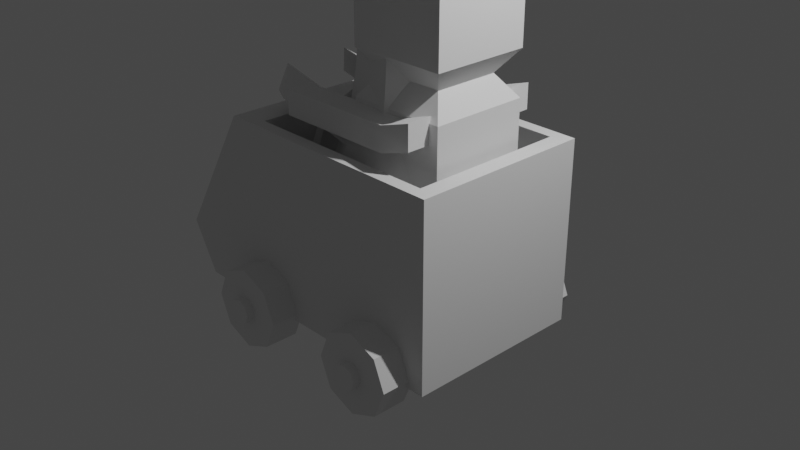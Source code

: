 # Source: Kart.blend  (saved by Blender 3.5.10; exported with 4.5.12 LTS)
import bpy
from mathutils import Matrix  # noqa: F401  (used for matrix-valued properties, if any)

bpy.ops.wm.read_factory_settings(use_empty=True)
scene = bpy.context.scene
scene.name = 'Scene'

# ---- collections
col_collection = bpy.data.collections.new('Collection'); scene.collection.children.link(col_collection)

# ---- node groups
ng_auto_smooth = bpy.data.node_groups.new('Auto Smooth', 'GeometryNodeTree')
_s = ng_auto_smooth.interface.new_socket(name='Geometry', in_out='OUTPUT', socket_type='NodeSocketGeometry')
_s = ng_auto_smooth.interface.new_socket(name='Geometry', in_out='INPUT', socket_type='NodeSocketGeometry')
_s = ng_auto_smooth.interface.new_socket(name='Angle', in_out='INPUT', socket_type='NodeSocketFloat')
_s.subtype = 'ANGLE'
_s.min_value = 0.0
_s.max_value = 3.142
ng_auto_smooth.is_modifier = True
_N = ng_auto_smooth.nodes; _L = ng_auto_smooth.links
n0 = _N.new('NodeGroupOutput'); n0.name = 'Group Output'; n0.location = (480, -100)
n1 = _N.new('NodeGroupInput'); n1.name = 'Group Input'; n1.location = (-420, -300)
n2 = _N.new('NodeGroupInput'); n2.name = 'Group Input.001'; n2.location = (-60, -100)
n3 = _N.new('GeometryNodeSetShadeSmooth'); n3.name = 'Set Shade Smooth'; n3.location = (120, -100)
n3.domain = 'EDGE'
n4 = _N.new('GeometryNodeSetShadeSmooth'); n4.name = 'Set Shade Smooth.001'; n4.location = (300, -100)
n5 = _N.new('GeometryNodeInputMeshEdgeAngle'); n5.name = 'Edge Angle'; n5.location = (-420, -220)
n6 = _N.new('GeometryNodeInputEdgeSmooth'); n6.name = 'Is Edge Smooth'; n6.location = (-60, -160)
n7 = _N.new('GeometryNodeInputShadeSmooth'); n7.name = 'Is Face Smooth'; n7.location = (-240, -340)
n8 = _N.new('FunctionNodeBooleanMath'); n8.name = 'Boolean Math'; n8.location = (-60, -220)
n9 = _N.new('FunctionNodeCompare'); n9.name = 'Compare'; n9.location = (-240, -180)
n9.operation = 'LESS_EQUAL'
_L.new(n5.outputs[0], n9.inputs[0])
_L.new(n4.outputs[0], n0.inputs[0])
_L.new(n1.outputs[1], n9.inputs[1])
_L.new(n9.outputs[0], n8.inputs[0])
_L.new(n7.outputs[0], n8.inputs[1])
_L.new(n2.outputs[0], n3.inputs[0])
_L.new(n6.outputs[0], n3.inputs[1])
_L.new(n3.outputs[0], n4.inputs[0])
_L.new(n8.outputs[0], n3.inputs[2])
n0.is_active_output = True

# ---- world
world_world = bpy.data.worlds.new('World'); scene.world = world_world
world_world.use_nodes = True; world_world.node_tree.nodes.clear()
_N = world_world.node_tree.nodes; _L = world_world.node_tree.links
n0 = _N.new('ShaderNodeOutputWorld'); n0.name = 'World Output'; n0.location = (300, 300)
n1 = _N.new('ShaderNodeBackground'); n1.name = 'Background'; n1.location = (10, 300)
n1.inputs[0].default_value = (0.05088, 0.05088, 0.05088, 1.0)
_L.new(n1.outputs[0], n0.inputs[0])
n0.is_active_output = True
world_world.color = (0.05088, 0.05088, 0.05088)
world_world.use_sun_shadow = False
world_world.sun_shadow_jitter_overblur = 0.0

# ---- cameras
cam_camera = bpy.data.cameras.new('Camera')
cam_camera.clip_end = 100.0
cam_camera.ortho_scale = 7.314

# ---- lights
light_light = bpy.data.lights.new('Light', 'POINT')
light_light.transmission_factor = 0.0
light_light.energy = 1000.0
light_light.shadow_soft_size = 0.1
light_light.shadow_maximum_resolution = 0.006
light_light.use_absolute_resolution = True

# ---- meshes
me_cube = bpy.data.meshes.new('Cube')
me_cube.from_pydata([(1.367, -1.0, -1.0), (1.367, 1.0, -1.0), (-1.34, -1.0, 1.0), (-1.34, 1.0, 1.0), (1.18, 0.8628, 1.0), (1.18, -0.8628, 1.0), (-1.203, 1.0, -1.0), (-1.015, 0.8628, 1.0), (-1.203, -1.0, -1.0), (-1.015, -0.8628, 1.0), (-0.8115, 0.8628, 1.0), (-0.8115, -1.0, -1.0), (-0.8115, 1.0, -1.0), (-0.8115, -0.8628, 1.0), (-0.8115, 1.0, 1.0), (1.367, 1.0, 1.0), (1.367, -1.0, 1.0), (-0.8115, -1.0, 1.0), (-1.203, -1.0, 1.0), (-1.203, 1.0, 1.0), (-0.8115, -0.8628, -0.7619), (-0.8115, 0.8628, -0.7619), (1.18, 0.8628, -0.7619), (1.18, -0.8628, -0.7619), (-1.015, -0.8628, -0.7619), (-1.015, 0.8628, -0.7619), (-2.21, -1.0, -0.4644), (-1.905, -1.0, -1.0), (-1.905, 1.0, -1.0), (-2.21, 1.0, -0.4644)], [], [(8, 18, 2, 26, 27), (12, 14, 15, 1), (1, 15, 16, 0), (28, 29, 3, 19, 6), (12, 1, 0, 11), (5, 4, 22, 23), (2, 18, 19, 3), (26, 2, 3, 29), (11, 17, 18, 8), (0, 16, 17, 11), (7, 9, 24, 25), (6, 12, 11, 8), (6, 19, 14, 12), (10, 4, 15, 14), (4, 5, 16, 15), (13, 9, 18, 17), (9, 7, 19, 18), (7, 10, 14, 19), (5, 13, 17, 16), (20, 23, 22, 21), (24, 20, 21, 25), (10, 7, 25, 21), (9, 13, 20, 24), (4, 10, 21, 22), (13, 5, 23, 20), (28, 27, 26, 29), (28, 6, 8, 27)])
me_cube.polygons.foreach_set('use_smooth', [True] * 27)
_uv = me_cube.uv_layers.new(name='UVMap')
_uv.uv.foreach_set('vector', [0.375, 0.9293, 0.625, 0.9293, 0.625, 0.9441, 0.442, 0.975, 0.375, 0.9595, 0.375, 0.3564, 0.625, 0.3564, 0.625, 0.5, 0.375, 0.5, 0.375, 0.5, 0.625, 0.5, 0.625, 0.75, 0.375, 0.75, 0.375, 0.2905, 0.442, 0.275, 0.625, 0.3059, 0.625, 0.3207, 0.375, 0.3207, 0.2314, 0.5, 0.375, 0.5, 0.375, 0.75, 0.2314, 0.75, 0.625, 0.7408, 0.625, 0.5092, 0.625, 0.5092, 0.625, 0.7408, 0.625, 0.9441, 0.625, 0.9293, 0.625, 0.3207, 0.625, 0.3059, 0.451, 0.0, 0.625, 0.0, 0.625, 0.3059, 0.442, 0.275, 0.375, 0.8936, 0.625, 0.8936, 0.625, 0.9293, 0.375, 0.9293, 0.375, 0.75, 0.625, 0.75, 0.625, 0.8936, 0.375, 0.8936, 0.625, 0.3772, 0.625, 0.8728, 0.625, 0.8728, 0.625, 0.3772, 0.1957, 0.5, 0.2314, 0.5, 0.2314, 0.75, 0.1957, 0.75, 0.375, 0.3207, 0.625, 0.3207, 0.625, 0.3564, 0.375, 0.3564, 0.625, 0.3933, 0.625, 0.5092, 0.625, 0.5, 0.625, 0.3564, 0.625, 0.5092, 0.625, 0.7408, 0.625, 0.75, 0.625, 0.5, 0.625, 0.8567, 0.625, 0.8728, 0.625, 0.9293, 0.625, 0.8936, 0.625, 0.8728, 0.625, 0.3772, 0.625, 0.3207, 0.625, 0.9293, 0.625, 0.3772, 0.625, 0.3933, 0.625, 0.3564, 0.625, 0.3207, 0.625, 0.7408, 0.625, 0.8567, 0.625, 0.8936, 0.625, 0.75, 0.625, 0.8567, 0.625, 0.7408, 0.625, 0.5092, 0.625, 0.3933, 0.625, 0.8728, 0.625, 0.8567, 0.625, 0.3933, 0.625, 0.3772, 0.625, 0.3933, 0.625, 0.3772, 0.625, 0.3772, 0.625, 0.3933, 0.625, 0.8728, 0.625, 0.8567, 0.625, 0.8567, 0.625, 0.8728, 0.625, 0.5092, 0.625, 0.3933, 0.625, 0.3933, 0.625, 0.5092, 0.625, 0.8567, 0.625, 0.7408, 0.625, 0.7408, 0.625, 0.8567, 0.1655, 0.5, 0.1655, 0.75, 0.1387, 0.75, 0.1387, 0.5, 0.1655, 0.5, 0.1957, 0.5, 0.1957, 0.75, 0.1655, 0.75])
me_cube.materials.append(None)
me_cube.update()
me_cube_002 = bpy.data.meshes.new('Cube.002')
me_cube_002.from_pydata([(1.192e-07, -0.935, 0.4471), (1.192e-07, -1.311, 0.4471), (0.3161, -0.935, 0.3161), (0.3161, -1.311, 0.3161), (0.4471, -0.935, -1.192e-07), (0.4471, -1.311, -1.192e-07), (0.3161, -0.935, -0.3161), (0.3161, -1.311, -0.3161), (1.192e-07, -0.935, -0.4471), (1.192e-07, -1.311, -0.4471), (-0.3161, -0.935, -0.3161), (-0.3161, -1.311, -0.3161), (-0.4471, -0.935, -1.192e-07), (-0.4471, -1.311, -1.192e-07), (-0.3161, -0.935, 0.3161), (-0.3161, -1.311, 0.3161), (0.09219, -1.311, 0.09663), (1.192e-07, -1.311, 0.1367), (-0.09219, -1.311, 0.09663), (-0.1304, -1.311, -1.192e-07), (-0.09219, -1.311, -0.09663), (1.192e-07, -1.311, -0.1367), (0.09219, -1.311, -0.09663), (0.1304, -1.311, -1.192e-07), (0.09219, -1.399, 0.09663), (1.192e-07, -1.399, 0.1367), (0.1304, -1.399, -1.192e-07), (-0.09219, -1.399, 0.09663), (-0.1304, -1.399, -1.192e-07), (-0.09219, -1.399, -0.09663), (1.192e-07, -1.399, -0.1367), (0.09219, -1.399, -0.09663), (1.192e-07, 0.935, 0.4471), (1.192e-07, 1.311, 0.4471), (0.3161, 0.935, 0.3161), (0.3161, 1.311, 0.3161), (0.4471, 0.935, -1.192e-07), (0.4471, 1.311, -1.192e-07), (0.3161, 0.935, -0.3161), (0.3161, 1.311, -0.3161), (1.192e-07, 0.935, -0.4471), (1.192e-07, 1.311, -0.4471), (-0.3161, 0.935, -0.3161), (-0.3161, 1.311, -0.3161), (-0.4471, 0.935, -1.192e-07), (-0.4471, 1.311, -1.192e-07), (-0.3161, 0.935, 0.3161), (-0.3161, 1.311, 0.3161), (0.09219, 1.311, 0.09663), (1.192e-07, 1.311, 0.1367), (-0.09219, 1.311, 0.09663), (-0.1304, 1.311, -1.192e-07), (-0.09219, 1.311, -0.09663), (1.192e-07, 1.311, -0.1367), (0.09219, 1.311, -0.09663), (0.1304, 1.311, -1.192e-07), (0.09219, 1.399, 0.09663), (1.192e-07, 1.399, 0.1367), (0.1304, 1.399, -1.192e-07), (-0.09219, 1.399, 0.09663), (-0.1304, 1.399, -1.192e-07), (-0.09219, 1.399, -0.09663), (1.192e-07, 1.399, -0.1367), (0.09219, 1.399, -0.09663)], [], [(0, 1, 3, 2), (2, 3, 5, 4), (4, 5, 7, 6), (6, 7, 9, 8), (8, 9, 11, 10), (10, 11, 13, 12), (18, 19, 28, 27), (12, 13, 15, 14), (14, 15, 1, 0), (0, 2, 4, 6, 8, 10, 12, 14), (3, 1, 17, 16), (1, 15, 18, 17), (15, 13, 19, 18), (13, 11, 20, 19), (11, 9, 21, 20), (9, 7, 22, 21), (7, 5, 23, 22), (5, 3, 16, 23), (24, 25, 27, 28, 29, 30, 31, 26), (19, 20, 29, 28), (20, 21, 30, 29), (21, 22, 31, 30), (22, 23, 26, 31), (16, 17, 25, 24), (23, 16, 24, 26), (17, 18, 27, 25), (32, 34, 35, 33), (34, 36, 37, 35), (36, 38, 39, 37), (38, 40, 41, 39), (40, 42, 43, 41), (42, 44, 45, 43), (50, 59, 60, 51), (44, 46, 47, 45), (46, 32, 33, 47), (32, 46, 44, 42, 40, 38, 36, 34), (35, 48, 49, 33), (33, 49, 50, 47), (47, 50, 51, 45), (45, 51, 52, 43), (43, 52, 53, 41), (41, 53, 54, 39), (39, 54, 55, 37), (37, 55, 48, 35), (56, 58, 63, 62, 61, 60, 59, 57), (51, 60, 61, 52), (52, 61, 62, 53), (53, 62, 63, 54), (54, 63, 58, 55), (48, 56, 57, 49), (55, 58, 56, 48), (49, 57, 59, 50)])
me_cube_002.polygons.foreach_set('use_smooth', [True] * 52)
_uv = me_cube_002.uv_layers.new(name='UVMap')
_uv.uv.foreach_set('vector', [1.0, 0.5, 1.0, 1.0, 0.875, 1.0, 0.875, 0.5, 0.875, 0.5, 0.875, 1.0, 0.75, 1.0, 0.75, 0.5, 0.75, 0.5, 0.75, 1.0, 0.625, 1.0, 0.625, 0.5, 0.625, 0.5, 0.625, 1.0, 0.5, 1.0, 0.5, 0.5, 0.5, 0.5, 0.5, 1.0, 0.375, 1.0, 0.375, 0.5, 0.375, 0.5, 0.375, 1.0, 0.25, 1.0, 0.25, 0.5, 0.2101, 0.3437, 0.1713, 0.25, 0.1713, 0.25, 0.2101, 0.3437, 0.25, 0.5, 0.25, 1.0, 0.125, 1.0, 0.125, 0.5, 0.125, 0.5, 0.125, 1.0, 0.0, 1.0, 0.0, 0.5, 0.75, 0.49, 0.9197, 0.4197, 0.99, 0.25, 0.9197, 0.08029, 0.75, 0.01, 0.5803, 0.08029, 0.51, 0.25, 0.5803, 0.4197, 0.4197, 0.4197, 0.25, 0.49, 0.25, 0.3603, 0.2899, 0.3437, 0.25, 0.49, 0.08029, 0.4197, 0.2101, 0.3437, 0.25, 0.3603, 0.08029, 0.4197, 0.01, 0.25, 0.1713, 0.25, 0.2101, 0.3437, 0.01, 0.25, 0.08029, 0.08029, 0.2101, 0.1563, 0.1713, 0.25, 0.08029, 0.08029, 0.25, 0.01, 0.25, 0.1397, 0.2101, 0.1563, 0.25, 0.01, 0.4197, 0.08029, 0.2899, 0.1563, 0.25, 0.1397, 0.4197, 0.08029, 0.49, 0.25, 0.3287, 0.25, 0.2899, 0.1563, 0.49, 0.25, 0.4197, 0.4197, 0.2899, 0.3437, 0.3287, 0.25, 0.2899, 0.3437, 0.25, 0.3603, 0.2101, 0.3437, 0.1713, 0.25, 0.2101, 0.1563, 0.25, 0.1397, 0.2899, 0.1563, 0.3287, 0.25, 0.1713, 0.25, 0.2101, 0.1563, 0.2101, 0.1563, 0.1713, 0.25, 0.2101, 0.1563, 0.25, 0.1397, 0.25, 0.1397, 0.2101, 0.1563, 0.25, 0.1397, 0.2899, 0.1563, 0.2899, 0.1563, 0.25, 0.1397, 0.2899, 0.1563, 0.3287, 0.25, 0.3287, 0.25, 0.2899, 0.1563, 0.2899, 0.3437, 0.25, 0.3603, 0.25, 0.3603, 0.2899, 0.3437, 0.3287, 0.25, 0.2899, 0.3437, 0.2899, 0.3437, 0.3287, 0.25, 0.25, 0.3603, 0.2101, 0.3437, 0.2101, 0.3437, 0.25, 0.3603, 1.0, 0.5, 0.875, 0.5, 0.875, 1.0, 1.0, 1.0, 0.875, 0.5, 0.75, 0.5, 0.75, 1.0, 0.875, 1.0, 0.75, 0.5, 0.625, 0.5, 0.625, 1.0, 0.75, 1.0, 0.625, 0.5, 0.5, 0.5, 0.5, 1.0, 0.625, 1.0, 0.5, 0.5, 0.375, 0.5, 0.375, 1.0, 0.5, 1.0, 0.375, 0.5, 0.25, 0.5, 0.25, 1.0, 0.375, 1.0, 0.2101, 0.3437, 0.2101, 0.3437, 0.1713, 0.25, 0.1713, 0.25, 0.25, 0.5, 0.125, 0.5, 0.125, 1.0, 0.25, 1.0, 0.125, 0.5, 0.0, 0.5, 0.0, 1.0, 0.125, 1.0, 0.75, 0.49, 0.5803, 0.4197, 0.51, 0.25, 0.5803, 0.08029, 0.75, 0.01, 0.9197, 0.08029, 0.99, 0.25, 0.9197, 0.4197, 0.4197, 0.4197, 0.2899, 0.3437, 0.25, 0.3603, 0.25, 0.49, 0.25, 0.49, 0.25, 0.3603, 0.2101, 0.3437, 0.08029, 0.4197, 0.08029, 0.4197, 0.2101, 0.3437, 0.1713, 0.25, 0.01, 0.25, 0.01, 0.25, 0.1713, 0.25, 0.2101, 0.1563, 0.08029, 0.08029, 0.08029, 0.08029, 0.2101, 0.1563, 0.25, 0.1397, 0.25, 0.01, 0.25, 0.01, 0.25, 0.1397, 0.2899, 0.1563, 0.4197, 0.08029, 0.4197, 0.08029, 0.2899, 0.1563, 0.3287, 0.25, 0.49, 0.25, 0.49, 0.25, 0.3287, 0.25, 0.2899, 0.3437, 0.4197, 0.4197, 0.2899, 0.3437, 0.3287, 0.25, 0.2899, 0.1563, 0.25, 0.1397, 0.2101, 0.1563, 0.1713, 0.25, 0.2101, 0.3437, 0.25, 0.3603, 0.1713, 0.25, 0.1713, 0.25, 0.2101, 0.1563, 0.2101, 0.1563, 0.2101, 0.1563, 0.2101, 0.1563, 0.25, 0.1397, 0.25, 0.1397, 0.25, 0.1397, 0.25, 0.1397, 0.2899, 0.1563, 0.2899, 0.1563, 0.2899, 0.1563, 0.2899, 0.1563, 0.3287, 0.25, 0.3287, 0.25, 0.2899, 0.3437, 0.2899, 0.3437, 0.25, 0.3603, 0.25, 0.3603, 0.3287, 0.25, 0.3287, 0.25, 0.2899, 0.3437, 0.2899, 0.3437, 0.25, 0.3603, 0.25, 0.3603, 0.2101, 0.3437, 0.2101, 0.3437])
me_cube_002.materials.append(None)
me_cube_002.update()
me_cylinder = bpy.data.meshes.new('Cylinder')
me_cylinder.from_pydata([(0.3544, 0.4706, -0.001928), (0.4557, 0.4551, -0.00248), (0.3526, 0.3328, -0.3347), (0.454, 0.3218, -0.3243), (0.3518, 1.158e-07, -0.4726), (0.4533, 1.274e-07, -0.4576), (0.3526, -0.3328, -0.3347), (0.454, -0.3218, -0.3243), (0.3544, -0.4706, -0.001928), (0.4557, -0.4551, -0.00248), (0.3562, -0.3328, 0.3309), (0.4575, -0.3218, 0.3193), (0.3569, -1.071e-08, 0.4687), (0.4582, 5.074e-09, 0.4526), (0.3562, 0.3328, 0.3309), (0.4575, 0.3218, 0.3193), (0.3544, 0.1406, -0.001928), (0.3538, 0.09939, -0.1013), (0.3536, 7.141e-08, -0.1425), (0.3538, -0.09939, -0.1013), (0.3544, -0.1406, -0.001928), (0.3549, -0.09939, 0.09746), (0.3551, 3.364e-08, 0.1386), (0.3549, 0.09939, 0.09746), (-6.591e-09, 0.1012, 1.705e-09), (-0.0003893, 0.07155, -0.07155), (0.0003893, 0.07155, 0.07155), (-0.0005505, 1.481e-08, -0.1012), (-0.0003893, -0.07155, -0.07155), (8.196e-08, -0.1012, -1.116e-07), (0.0003893, -0.07155, 0.07155), (0.0005506, -1.239e-08, 0.1012), (0.4552, 0.1054, -0.1079), (0.4557, 0.149, -0.00248), (0.4563, 0.1054, 0.1029), (0.4565, 5.062e-08, 0.1466), (0.4563, -0.1054, 0.1029), (0.4557, -0.149, -0.00248), (0.4552, -0.1054, -0.1079), (0.4549, 9.067e-08, -0.1515), (0.4538, 0.3606, -0.3631), (0.4557, 0.51, -0.00248), (0.453, 1.347e-07, -0.5125), (0.4538, -0.3606, -0.3631), (0.4557, -0.51, -0.00248), (0.4577, -0.3606, 0.3581), (0.4585, -2.305e-09, 0.5075), (0.4577, 0.3606, 0.3581), (0.4944, 0.06655, -0.0695), (0.4948, 0.09411, -0.002956), (0.4943, 7.893e-08, -0.09707), (0.4951, 0.06655, 0.06359), (0.4953, 5.364e-08, 0.09116), (0.4951, -0.06655, 0.06359), (0.4948, -0.09411, -0.002956), (0.4944, -0.06655, -0.0695), (0.3886, 0.1054, -0.1075), (0.3874, 0.3218, -0.3239), (0.3892, 0.4551, -0.002118), (0.3892, 0.149, -0.002118), (0.3909, 0.3218, 0.3197), (0.3898, 0.1054, 0.1033), (0.3917, -3.916e-09, 0.453), (0.39, 4.163e-08, 0.1469), (0.3909, -0.3218, 0.3197), (0.3898, -0.1054, 0.1033), (0.3892, -0.4551, -0.002118), (0.3892, -0.149, -0.002118), (0.3874, -0.3218, -0.3239), (0.3886, -0.1054, -0.1075), (0.3867, 1.184e-07, -0.4572), (0.3884, 8.168e-08, -0.1511), (0.3544, 0.51, -0.001928), (0.3524, 0.3606, -0.3625), (0.3516, 1.21e-07, -0.5119), (0.3524, -0.3606, -0.3625), (0.3544, -0.51, -0.001928), (0.3563, -0.3606, 0.3587), (0.3571, -1.6e-08, 0.5081), (0.3563, 0.3606, 0.3587), (0.3544, 0.1012, -0.001928), (0.354, 0.07155, -0.07348), (0.3548, 0.07155, 0.06962), (0.3538, 6.612e-08, -0.1031), (0.354, -0.07155, -0.07348), (0.3544, -0.1012, -0.001928), (0.3548, -0.07155, 0.06962), (0.3549, 3.893e-08, 0.09926)], [], [(72, 41, 40, 73), (73, 40, 42, 74), (74, 42, 43, 75), (75, 43, 44, 76), (76, 44, 45, 77), (77, 45, 46, 78), (48, 49, 51, 52, 53, 54, 55, 50), (78, 46, 47, 79), (79, 47, 41, 72), (86, 87, 31, 30), (0, 2, 17, 16), (4, 70, 57, 2), (4, 6, 19, 18), (19, 69, 67, 20), (8, 10, 21, 20), (21, 65, 63, 22), (12, 14, 23, 22), (23, 61, 59, 16), (24, 25, 27, 28, 29, 30, 31, 26), (84, 85, 29, 28), (81, 83, 27, 25), (80, 81, 25, 24), (87, 82, 26, 31), (85, 86, 30, 29), (83, 84, 28, 27), (82, 80, 24, 26), (11, 9, 66, 64), (35, 34, 61, 63), (9, 7, 68, 66), (34, 33, 59, 61), (7, 5, 70, 68), (32, 39, 71, 56), (5, 3, 57, 70), (33, 32, 56, 59), (1, 3, 40, 41), (3, 5, 42, 40), (5, 7, 43, 42), (7, 9, 44, 43), (9, 11, 45, 44), (11, 13, 46, 45), (13, 15, 47, 46), (15, 1, 41, 47), (32, 33, 49, 48), (39, 32, 48, 50), (33, 34, 51, 49), (34, 35, 52, 51), (35, 36, 53, 52), (36, 37, 54, 53), (37, 38, 55, 54), (38, 39, 50, 55), (57, 58, 59, 56), (14, 60, 61, 23), (60, 62, 63, 61), (10, 64, 65, 21), (64, 66, 67, 65), (6, 68, 69, 19), (68, 70, 71, 69), (18, 71, 70, 4), (36, 35, 63, 65), (13, 11, 64, 62), (37, 36, 65, 67), (15, 13, 62, 60), (38, 37, 67, 69), (1, 15, 60, 58), (3, 1, 58, 57), (39, 38, 69, 71), (2, 0, 72, 73), (4, 2, 73, 74), (6, 4, 74, 75), (8, 6, 75, 76), (10, 8, 76, 77), (12, 10, 77, 78), (14, 12, 78, 79), (0, 14, 79, 72), (16, 17, 81, 80), (23, 16, 80, 82), (17, 18, 83, 81), (18, 19, 84, 83), (19, 20, 85, 84), (20, 21, 86, 85), (21, 22, 87, 86), (22, 23, 82, 87), (22, 63, 62, 12), (12, 62, 64, 10), (20, 67, 66, 8), (8, 66, 68, 6), (2, 57, 56, 17), (17, 56, 71, 18), (16, 59, 58, 0), (0, 58, 60, 14)])
me_cylinder.polygons.foreach_set('use_smooth', [True] * 90)
_uv = me_cylinder.uv_layers.new(name='UVMap')
_uv.uv.foreach_set('vector', [1.0, 0.5, 1.0, 1.0, 0.875, 1.0, 0.875, 0.5, 0.875, 0.5, 0.875, 1.0, 0.75, 1.0, 0.75, 0.5, 0.75, 0.5, 0.75, 1.0, 0.625, 1.0, 0.625, 0.5, 0.625, 0.5, 0.625, 1.0, 0.5, 1.0, 0.5, 0.5, 0.5, 0.5, 0.5, 1.0, 0.375, 1.0, 0.375, 0.5, 0.375, 0.5, 0.375, 1.0, 0.25, 1.0, 0.25, 0.5, 0.2813, 0.2813, 0.25, 0.2943, 0.2187, 0.2813, 0.2057, 0.25, 0.2187, 0.2187, 0.25, 0.2057, 0.2813, 0.2187, 0.2943, 0.25, 0.25, 0.5, 0.25, 1.0, 0.125, 1.0, 0.125, 0.5, 0.125, 0.5, 0.125, 1.0, 0.0, 1.0, 0.0, 0.5, 0.7163, 0.2163, 0.7024, 0.25, 0.7024, 0.25, 0.7163, 0.2163, 0.75, 0.4715, 0.9066, 0.4066, 0.7968, 0.2968, 0.75, 0.3161, 0.0, 0.0, 0.0, 0.0, 0.0, 0.0, 0.0, 0.0, 0.9715, 0.25, 0.9066, 0.09339, 0.7968, 0.2032, 0.8161, 0.25, 0.0, 0.0, 0.0, 0.0, 0.0, 0.0, 0.0, 0.0, 0.75, 0.02852, 0.5934, 0.09339, 0.7032, 0.2032, 0.75, 0.1839, 0.0, 0.0, 0.0, 0.0, 0.0, 0.0, 0.0, 0.0, 0.5285, 0.25, 0.5934, 0.4066, 0.7032, 0.2968, 0.6839, 0.25, 0.0, 0.0, 0.0, 0.0, 0.0, 0.0, 0.0, 0.0, 0.75, 0.2976, 0.7837, 0.2837, 0.7976, 0.25, 0.7837, 0.2163, 0.75, 0.2024, 0.7163, 0.2163, 0.7024, 0.25, 0.7163, 0.2837, 0.7837, 0.2163, 0.75, 0.2024, 0.75, 0.2024, 0.7837, 0.2163, 0.7837, 0.2837, 0.7976, 0.25, 0.7976, 0.25, 0.7837, 0.2837, 0.75, 0.2976, 0.7837, 0.2837, 0.7837, 0.2837, 0.75, 0.2976, 0.7024, 0.25, 0.7163, 0.2837, 0.7163, 0.2837, 0.7024, 0.25, 0.75, 0.2024, 0.7163, 0.2163, 0.7163, 0.2163, 0.75, 0.2024, 0.7976, 0.25, 0.7837, 0.2163, 0.7837, 0.2163, 0.7976, 0.25, 0.7163, 0.2837, 0.75, 0.2976, 0.75, 0.2976, 0.7163, 0.2837, 0.09857, 0.09857, 0.25, 0.03584, 0.25, 0.03584, 0.09857, 0.09857, 0.1799, 0.25, 0.2004, 0.2996, 0.2004, 0.2996, 0.1799, 0.25, 0.25, 0.03584, 0.4014, 0.09857, 0.4014, 0.09857, 0.25, 0.03584, 0.2004, 0.2996, 0.25, 0.3201, 0.25, 0.3201, 0.2004, 0.2996, 0.4014, 0.09857, 0.4642, 0.25, 0.4642, 0.25, 0.4014, 0.09857, 0.2996, 0.2996, 0.3201, 0.25, 0.3201, 0.25, 0.2996, 0.2996, 0.4642, 0.25, 0.4014, 0.4014, 0.4014, 0.4014, 0.4642, 0.25, 0.25, 0.3201, 0.2996, 0.2996, 0.2996, 0.2996, 0.25, 0.3201, 0.25, 0.4642, 0.4014, 0.4014, 0.4197, 0.4197, 0.25, 0.49, 0.4014, 0.4014, 0.4642, 0.25, 0.49, 0.25, 0.4197, 0.4197, 0.4642, 0.25, 0.4014, 0.09857, 0.4197, 0.08029, 0.49, 0.25, 0.4014, 0.09857, 0.25, 0.03584, 0.25, 0.01, 0.4197, 0.08029, 0.25, 0.03584, 0.09857, 0.09857, 0.08029, 0.08029, 0.25, 0.01, 0.09857, 0.09857, 0.03584, 0.25, 0.01, 0.25, 0.08029, 0.08029, 0.03584, 0.25, 0.09857, 0.4014, 0.08029, 0.4197, 0.01, 0.25, 0.09857, 0.4014, 0.25, 0.4642, 0.25, 0.49, 0.08029, 0.4197, 0.2996, 0.2996, 0.25, 0.3201, 0.25, 0.2943, 0.2813, 0.2813, 0.3201, 0.25, 0.2996, 0.2996, 0.2813, 0.2813, 0.2943, 0.25, 0.25, 0.3201, 0.2004, 0.2996, 0.2187, 0.2813, 0.25, 0.2943, 0.2004, 0.2996, 0.1799, 0.25, 0.2057, 0.25, 0.2187, 0.2813, 0.1799, 0.25, 0.2004, 0.2004, 0.2187, 0.2187, 0.2057, 0.25, 0.2004, 0.2004, 0.25, 0.1799, 0.25, 0.2057, 0.2187, 0.2187, 0.25, 0.1799, 0.2996, 0.2004, 0.2813, 0.2187, 0.25, 0.2057, 0.2996, 0.2004, 0.3201, 0.25, 0.2943, 0.25, 0.2813, 0.2187, 0.4014, 0.4014, 0.25, 0.4642, 0.25, 0.3201, 0.2996, 0.2996, 0.0, 0.0, 0.0, 0.0, 0.0, 0.0, 0.0, 0.0, 0.09857, 0.4014, 0.03584, 0.25, 0.1799, 0.25, 0.2004, 0.2996, 0.0, 0.0, 0.0, 0.0, 0.0, 0.0, 0.0, 0.0, 0.09857, 0.09857, 0.25, 0.03584, 0.25, 0.1799, 0.2004, 0.2004, 0.0, 0.0, 0.0, 0.0, 0.0, 0.0, 0.0, 0.0, 0.4014, 0.09857, 0.4642, 0.25, 0.3201, 0.25, 0.2996, 0.2004, 0.0, 0.0, 0.0, 0.0, 0.0, 0.0, 0.0, 0.0, 0.2004, 0.2004, 0.1799, 0.25, 0.1799, 0.25, 0.2004, 0.2004, 0.03584, 0.25, 0.09857, 0.09857, 0.09857, 0.09857, 0.03584, 0.25, 0.25, 0.1799, 0.2004, 0.2004, 0.2004, 0.2004, 0.25, 0.1799, 0.09857, 0.4014, 0.03584, 0.25, 0.03584, 0.25, 0.09857, 0.4014, 0.2996, 0.2004, 0.25, 0.1799, 0.25, 0.1799, 0.2996, 0.2004, 0.25, 0.4642, 0.09857, 0.4014, 0.09857, 0.4014, 0.25, 0.4642, 0.4014, 0.4014, 0.25, 0.4642, 0.25, 0.4642, 0.4014, 0.4014, 0.3201, 0.25, 0.2996, 0.2004, 0.2996, 0.2004, 0.3201, 0.25, 0.9066, 0.4066, 0.75, 0.4715, 0.75, 0.49, 0.9197, 0.4197, 0.9715, 0.25, 0.9066, 0.4066, 0.9197, 0.4197, 0.99, 0.25, 0.9066, 0.09339, 0.9715, 0.25, 0.99, 0.25, 0.9197, 0.08029, 0.75, 0.02852, 0.9066, 0.09339, 0.9197, 0.08029, 0.75, 0.01, 0.5934, 0.09339, 0.75, 0.02852, 0.75, 0.01, 0.5803, 0.08029, 0.5285, 0.25, 0.5934, 0.09339, 0.5803, 0.08029, 0.51, 0.25, 0.5934, 0.4066, 0.5285, 0.25, 0.51, 0.25, 0.5803, 0.4197, 0.75, 0.4715, 0.5934, 0.4066, 0.5803, 0.4197, 0.75, 0.49, 0.75, 0.3161, 0.7968, 0.2968, 0.7837, 0.2837, 0.75, 0.2976, 0.7032, 0.2968, 0.75, 0.3161, 0.75, 0.2976, 0.7163, 0.2837, 0.7968, 0.2968, 0.8161, 0.25, 0.7976, 0.25, 0.7837, 0.2837, 0.8161, 0.25, 0.7968, 0.2032, 0.7837, 0.2163, 0.7976, 0.25, 0.7968, 0.2032, 0.75, 0.1839, 0.75, 0.2024, 0.7837, 0.2163, 0.75, 0.1839, 0.7032, 0.2032, 0.7163, 0.2163, 0.75, 0.2024, 0.7032, 0.2032, 0.6839, 0.25, 0.7024, 0.25, 0.7163, 0.2163, 0.6839, 0.25, 0.7032, 0.2968, 0.7163, 0.2837, 0.7024, 0.25, 0.0, 0.0, 0.0, 0.0, 0.0, 0.0, 0.0, 0.0, 0.0, 0.0, 0.0, 0.0, 0.0, 0.0, 0.0, 0.0, 0.0, 0.0, 0.0, 0.0, 0.0, 0.0, 0.0, 0.0, 0.0, 0.0, 0.0, 0.0, 0.0, 0.0, 0.0, 0.0, 0.0, 0.0, 0.0, 0.0, 0.0, 0.0, 0.0, 0.0, 0.0, 0.0, 0.0, 0.0, 0.0, 0.0, 0.0, 0.0, 0.0, 0.0, 0.0, 0.0, 0.0, 0.0, 0.0, 0.0, 0.0, 0.0, 0.0, 0.0, 0.0, 0.0, 0.0, 0.0])
me_cylinder.materials.append(None)
me_cylinder.update()
me_cube_003 = bpy.data.meshes.new('Cube.003')
me_cube_003.from_pydata([(-5.96e-08, -0.935, 0.4471), (-5.96e-08, -1.311, 0.4471), (0.3161, -0.935, 0.3161), (0.3161, -1.311, 0.3161), (0.4471, -0.935, -1.192e-07), (0.4471, -1.311, -1.192e-07), (0.3161, -0.935, -0.3161), (0.3161, -1.311, -0.3161), (-5.96e-08, -0.935, -0.4471), (-5.96e-08, -1.311, -0.4471), (-0.3161, -0.935, -0.3161), (-0.3161, -1.311, -0.3161), (-0.4471, -0.935, -1.192e-07), (-0.4471, -1.311, -1.192e-07), (-0.3161, -0.935, 0.3161), (-0.3161, -1.311, 0.3161), (0.09219, -1.311, 0.09663), (-5.96e-08, -1.311, 0.1367), (-0.09219, -1.311, 0.09663), (-0.1304, -1.311, -1.192e-07), (-0.09219, -1.311, -0.09663), (-5.96e-08, -1.311, -0.1367), (0.09219, -1.311, -0.09663), (0.1304, -1.311, -1.192e-07), (0.09219, -1.399, 0.09663), (-5.96e-08, -1.399, 0.1367), (0.1304, -1.399, -1.192e-07), (-0.09219, -1.399, 0.09663), (-0.1304, -1.399, -1.192e-07), (-0.09219, -1.399, -0.09663), (-5.96e-08, -1.399, -0.1367), (0.09219, -1.399, -0.09663), (-5.96e-08, 0.935, 0.4471), (-5.96e-08, 1.311, 0.4471), (0.3161, 0.935, 0.3161), (0.3161, 1.311, 0.3161), (0.4471, 0.935, -1.192e-07), (0.4471, 1.311, -1.192e-07), (0.3161, 0.935, -0.3161), (0.3161, 1.311, -0.3161), (-5.96e-08, 0.935, -0.4471), (-5.96e-08, 1.311, -0.4471), (-0.3161, 0.935, -0.3161), (-0.3161, 1.311, -0.3161), (-0.4471, 0.935, -1.192e-07), (-0.4471, 1.311, -1.192e-07), (-0.3161, 0.935, 0.3161), (-0.3161, 1.311, 0.3161), (0.09219, 1.311, 0.09663), (-5.96e-08, 1.311, 0.1367), (-0.09219, 1.311, 0.09663), (-0.1304, 1.311, -1.192e-07), (-0.09219, 1.311, -0.09663), (-5.96e-08, 1.311, -0.1367), (0.09219, 1.311, -0.09663), (0.1304, 1.311, -1.192e-07), (0.09219, 1.399, 0.09663), (-5.96e-08, 1.399, 0.1367), (0.1304, 1.399, -1.192e-07), (-0.09219, 1.399, 0.09663), (-0.1304, 1.399, -1.192e-07), (-0.09219, 1.399, -0.09663), (-5.96e-08, 1.399, -0.1367), (0.09219, 1.399, -0.09663)], [], [(0, 1, 3, 2), (2, 3, 5, 4), (4, 5, 7, 6), (6, 7, 9, 8), (8, 9, 11, 10), (10, 11, 13, 12), (20, 21, 30, 29), (12, 13, 15, 14), (14, 15, 1, 0), (0, 2, 4, 6, 8, 10, 12, 14), (3, 1, 17, 16), (1, 15, 18, 17), (15, 13, 19, 18), (13, 11, 20, 19), (11, 9, 21, 20), (9, 7, 22, 21), (7, 5, 23, 22), (5, 3, 16, 23), (24, 25, 27, 28, 29, 30, 31, 26), (21, 22, 31, 30), (22, 23, 26, 31), (16, 17, 25, 24), (23, 16, 24, 26), (17, 18, 27, 25), (18, 19, 28, 27), (19, 20, 29, 28), (32, 34, 35, 33), (34, 36, 37, 35), (36, 38, 39, 37), (38, 40, 41, 39), (40, 42, 43, 41), (42, 44, 45, 43), (52, 61, 62, 53), (44, 46, 47, 45), (46, 32, 33, 47), (32, 46, 44, 42, 40, 38, 36, 34), (35, 48, 49, 33), (33, 49, 50, 47), (47, 50, 51, 45), (45, 51, 52, 43), (43, 52, 53, 41), (41, 53, 54, 39), (39, 54, 55, 37), (37, 55, 48, 35), (56, 58, 63, 62, 61, 60, 59, 57), (53, 62, 63, 54), (54, 63, 58, 55), (48, 56, 57, 49), (55, 58, 56, 48), (49, 57, 59, 50), (50, 59, 60, 51), (51, 60, 61, 52)])
me_cube_003.polygons.foreach_set('use_smooth', [True] * 52)
_uv = me_cube_003.uv_layers.new(name='UVMap')
_uv.uv.foreach_set('vector', [1.0, 0.5, 1.0, 1.0, 0.875, 1.0, 0.875, 0.5, 0.875, 0.5, 0.875, 1.0, 0.75, 1.0, 0.75, 0.5, 0.75, 0.5, 0.75, 1.0, 0.625, 1.0, 0.625, 0.5, 0.625, 0.5, 0.625, 1.0, 0.5, 1.0, 0.5, 0.5, 0.5, 0.5, 0.5, 1.0, 0.375, 1.0, 0.375, 0.5, 0.375, 0.5, 0.375, 1.0, 0.25, 1.0, 0.25, 0.5, 0.2101, 0.1563, 0.25, 0.1397, 0.25, 0.1397, 0.2101, 0.1563, 0.25, 0.5, 0.25, 1.0, 0.125, 1.0, 0.125, 0.5, 0.125, 0.5, 0.125, 1.0, 0.0, 1.0, 0.0, 0.5, 0.75, 0.49, 0.9197, 0.4197, 0.99, 0.25, 0.9197, 0.08029, 0.75, 0.01, 0.5803, 0.08029, 0.51, 0.25, 0.5803, 0.4197, 0.4197, 0.4197, 0.25, 0.49, 0.25, 0.3603, 0.2899, 0.3437, 0.25, 0.49, 0.08029, 0.4197, 0.2101, 0.3437, 0.25, 0.3603, 0.08029, 0.4197, 0.01, 0.25, 0.1713, 0.25, 0.2101, 0.3437, 0.01, 0.25, 0.08029, 0.08029, 0.2101, 0.1563, 0.1713, 0.25, 0.08029, 0.08029, 0.25, 0.01, 0.25, 0.1397, 0.2101, 0.1563, 0.25, 0.01, 0.4197, 0.08029, 0.2899, 0.1563, 0.25, 0.1397, 0.4197, 0.08029, 0.49, 0.25, 0.3287, 0.25, 0.2899, 0.1563, 0.49, 0.25, 0.4197, 0.4197, 0.2899, 0.3437, 0.3287, 0.25, 0.2899, 0.3437, 0.25, 0.3603, 0.2101, 0.3437, 0.1713, 0.25, 0.2101, 0.1563, 0.25, 0.1397, 0.2899, 0.1563, 0.3287, 0.25, 0.25, 0.1397, 0.2899, 0.1563, 0.2899, 0.1563, 0.25, 0.1397, 0.2899, 0.1563, 0.3287, 0.25, 0.3287, 0.25, 0.2899, 0.1563, 0.2899, 0.3437, 0.25, 0.3603, 0.25, 0.3603, 0.2899, 0.3437, 0.3287, 0.25, 0.2899, 0.3437, 0.2899, 0.3437, 0.3287, 0.25, 0.25, 0.3603, 0.2101, 0.3437, 0.2101, 0.3437, 0.25, 0.3603, 0.2101, 0.3437, 0.1713, 0.25, 0.1713, 0.25, 0.2101, 0.3437, 0.1713, 0.25, 0.2101, 0.1563, 0.2101, 0.1563, 0.1713, 0.25, 1.0, 0.5, 0.875, 0.5, 0.875, 1.0, 1.0, 1.0, 0.875, 0.5, 0.75, 0.5, 0.75, 1.0, 0.875, 1.0, 0.75, 0.5, 0.625, 0.5, 0.625, 1.0, 0.75, 1.0, 0.625, 0.5, 0.5, 0.5, 0.5, 1.0, 0.625, 1.0, 0.5, 0.5, 0.375, 0.5, 0.375, 1.0, 0.5, 1.0, 0.375, 0.5, 0.25, 0.5, 0.25, 1.0, 0.375, 1.0, 0.2101, 0.1563, 0.2101, 0.1563, 0.25, 0.1397, 0.25, 0.1397, 0.25, 0.5, 0.125, 0.5, 0.125, 1.0, 0.25, 1.0, 0.125, 0.5, 0.0, 0.5, 0.0, 1.0, 0.125, 1.0, 0.75, 0.49, 0.5803, 0.4197, 0.51, 0.25, 0.5803, 0.08029, 0.75, 0.01, 0.9197, 0.08029, 0.99, 0.25, 0.9197, 0.4197, 0.4197, 0.4197, 0.2899, 0.3437, 0.25, 0.3603, 0.25, 0.49, 0.25, 0.49, 0.25, 0.3603, 0.2101, 0.3437, 0.08029, 0.4197, 0.08029, 0.4197, 0.2101, 0.3437, 0.1713, 0.25, 0.01, 0.25, 0.01, 0.25, 0.1713, 0.25, 0.2101, 0.1563, 0.08029, 0.08029, 0.08029, 0.08029, 0.2101, 0.1563, 0.25, 0.1397, 0.25, 0.01, 0.25, 0.01, 0.25, 0.1397, 0.2899, 0.1563, 0.4197, 0.08029, 0.4197, 0.08029, 0.2899, 0.1563, 0.3287, 0.25, 0.49, 0.25, 0.49, 0.25, 0.3287, 0.25, 0.2899, 0.3437, 0.4197, 0.4197, 0.2899, 0.3437, 0.3287, 0.25, 0.2899, 0.1563, 0.25, 0.1397, 0.2101, 0.1563, 0.1713, 0.25, 0.2101, 0.3437, 0.25, 0.3603, 0.25, 0.1397, 0.25, 0.1397, 0.2899, 0.1563, 0.2899, 0.1563, 0.2899, 0.1563, 0.2899, 0.1563, 0.3287, 0.25, 0.3287, 0.25, 0.2899, 0.3437, 0.2899, 0.3437, 0.25, 0.3603, 0.25, 0.3603, 0.3287, 0.25, 0.3287, 0.25, 0.2899, 0.3437, 0.2899, 0.3437, 0.25, 0.3603, 0.25, 0.3603, 0.2101, 0.3437, 0.2101, 0.3437, 0.2101, 0.3437, 0.2101, 0.3437, 0.1713, 0.25, 0.1713, 0.25, 0.1713, 0.25, 0.1713, 0.25, 0.2101, 0.1563, 0.2101, 0.1563])
me_cube_003.materials.append(None)
me_cube_003.update()
me_icosphere = bpy.data.meshes.new('Icosphere')
me_icosphere.from_pydata([(0.2191, -4.517e-08, -0.2841), (0.8215, -0.4376, 0.176), (-0.01099, -0.7081, 0.176), (-0.5255, -4.517e-08, 0.176), (-0.01099, 0.7081, 0.176), (0.8215, 0.4376, 0.176), (0.4492, -0.7081, 0.9206), (-0.3833, -0.4376, 0.9206), (-0.3833, 0.4376, 0.9206), (0.4492, 0.7081, 0.9206), (0.9637, -4.517e-08, 0.9206), (-0.2432, -0.3359, 1.605), (0.08386, -0.4162, -0.1598), (0.5732, -0.2572, -0.1598), (0.4379, -0.6735, 0.1107), (0.9272, -4.517e-08, 0.1107), (0.5732, 0.2572, -0.1598), (-0.2185, -4.517e-08, -0.1598), (-0.3538, -0.4162, 0.1107), (0.08386, 0.4162, -0.1598), (-0.3538, 0.4162, 0.1107), (0.4379, 0.6735, 0.1107), (1.011, -0.2572, 0.5483), (1.011, 0.2572, 0.5483), (0.2191, -0.8324, 0.5483), (0.7084, -0.6735, 0.5483), (-0.5726, -0.2572, 0.5483), (-0.2702, -0.6735, 0.5483), (-0.2702, 0.6735, 0.5483), (-0.5726, 0.2572, 0.5483), (0.7084, 0.6735, 0.5483), (0.2191, 0.8324, 0.5483), (0.792, -0.4162, 0.986), (0.0002686, -0.6735, 0.986), (-0.489, -4.517e-08, 0.986), (0.0002686, 0.6735, 0.986), (0.792, 0.4162, 0.986), (0.4154, -0.604, 1.21), (0.8542, -4.462e-08, 1.21), (-0.2947, -0.3733, 1.21), (-0.2947, 0.3733, 1.21), (0.4154, 0.604, 1.21), (0.6567, -4.517e-08, 3.141), (0.3543, -0.4162, 3.141), (-0.135, -0.2572, 3.141), (-0.135, 0.2572, 3.141), (0.3543, 0.4162, 3.141), (0.3957, -0.5434, 1.605), (0.7905, -4.517e-08, 1.605), (0.3957, 0.5434, 1.605), (-0.2432, 0.3359, 1.605), (-0.1727, -0.2847, 2.605), (0.7034, -4.517e-08, 2.605), (-0.1727, 0.2847, 2.605), (0.3688, -0.4606, 2.605), (0.3688, 0.4606, 2.605), (-0.6815, -0.2676, 2.552), (-0.646, -0.2418, 3.153), (-0.6815, 0.2676, 2.552), (-0.646, 0.2418, 3.153), (-0.9042, -0.2091, 2.624), (-0.8764, -0.1889, 3.105), (-0.9042, 0.2091, 2.624), (-0.8764, 0.1889, 3.105), (0.528, -4.517e-08, 3.271), (0.2191, -4.517e-08, 3.358), (0.3146, -0.2938, 3.271), (-0.03085, -0.1816, 3.271), (-0.03085, 0.1816, 3.271), (0.3146, 0.2938, 3.271), (-0.9448, -0.6735, 1.208), (-1.328, -0.4376, 1.143), (-1.24, -0.3733, 1.433), (-1.24, 0.3733, 1.433), (-1.328, 0.4376, 1.143), (-0.9448, 0.6735, 1.208)], [], [(0, 13, 12), (1, 13, 15), (0, 12, 17), (0, 17, 19), (0, 19, 16), (1, 15, 22), (2, 14, 24), (3, 18, 26), (4, 20, 28), (5, 21, 30), (1, 22, 25), (2, 24, 27), (3, 26, 29), (4, 28, 31), (5, 30, 23), (6, 32, 37), (7, 33, 70, 71), (8, 34, 40), (9, 35, 41), (10, 36, 38), (51, 54, 43, 44), (38, 36, 41), (36, 9, 41), (52, 55, 46, 42), (41, 35, 40), (40, 35, 75, 73), (44, 45, 59, 57), (40, 34, 39), (34, 7, 39), (54, 52, 42, 43), (39, 33, 37), (33, 6, 37), (55, 53, 45, 46), (37, 32, 38), (32, 10, 38), (23, 36, 10), (23, 30, 36), (30, 9, 36), (31, 35, 9), (31, 28, 35), (28, 8, 35), (29, 34, 8), (29, 26, 34), (26, 7, 34), (27, 33, 7), (27, 24, 33), (24, 6, 33), (25, 32, 6), (25, 22, 32), (22, 10, 32), (30, 31, 9), (30, 21, 31), (21, 4, 31), (28, 29, 8), (28, 20, 29), (20, 3, 29), (26, 27, 7), (26, 18, 27), (18, 2, 27), (24, 25, 6), (24, 14, 25), (14, 1, 25), (22, 23, 10), (22, 15, 23), (15, 5, 23), (16, 21, 5), (16, 19, 21), (19, 4, 21), (19, 20, 4), (19, 17, 20), (17, 3, 20), (17, 18, 3), (17, 12, 18), (12, 2, 18), (15, 16, 5), (15, 13, 16), (13, 0, 16), (12, 14, 2), (12, 13, 14), (13, 1, 14), (42, 46, 69, 64), (45, 44, 67, 68), (43, 42, 64, 66), (46, 45, 68, 69), (44, 43, 66, 67), (41, 40, 50, 49), (37, 38, 48, 47), (40, 39, 11, 50), (38, 41, 49, 48), (39, 37, 47, 11), (49, 50, 53, 55), (47, 48, 52, 54), (50, 11, 51, 53), (48, 49, 55, 52), (11, 47, 54, 51), (57, 59, 63, 61), (51, 44, 57, 56), (45, 53, 58, 59), (53, 51, 56, 58), (62, 60, 61, 63), (56, 57, 61, 60), (58, 56, 60, 62), (59, 58, 62, 63), (64, 69, 65), (69, 68, 65), (68, 67, 65), (67, 66, 65), (66, 64, 65), (71, 70, 72), (75, 74, 73), (8, 40, 73, 74), (33, 39, 72, 70), (35, 8, 74, 75), (39, 7, 71, 72)])
me_icosphere.polygons.foreach_set('use_smooth', [True] * 114)
_uv = me_icosphere.uv_layers.new(name='UVMap')
_uv.uv.foreach_set('vector', [0.1818, 0.0, 0.2273, 0.07873, 0.1364, 0.07873, 0.2727, 0.1575, 0.3182, 0.07873, 0.3636, 0.1575, 0.9091, 0.0, 0.9545, 0.07873, 0.8636, 0.07873, 0.7273, 0.0, 0.7727, 0.07873, 0.6818, 0.07873, 0.5455, 0.0, 0.5909, 0.07873, 0.5, 0.07873, 0.2727, 0.1575, 0.3636, 0.1575, 0.3182, 0.2362, 0.09091, 0.1575, 0.1818, 0.1575, 0.1364, 0.2362, 0.8182, 0.1575, 0.9091, 0.1575, 0.8636, 0.2362, 0.6364, 0.1575, 0.7273, 0.1575, 0.6818, 0.2362, 0.4545, 0.1575, 0.5455, 0.1575, 0.5, 0.2362, 0.2727, 0.1575, 0.3182, 0.2362, 0.2273, 0.2362, 0.09091, 0.1575, 0.1364, 0.2362, 0.04546, 0.2362, 0.8182, 0.1575, 0.8636, 0.2362, 0.7727, 0.2362, 0.6364, 0.1575, 0.6818, 0.2362, 0.5909, 0.2362, 0.4545, 0.1575, 0.5, 0.2362, 0.4091, 0.2362, 0.1818, 0.3149, 0.2727, 0.3149, 0.2273, 0.3937, 0.0, 0.3149, 0.09091, 0.3149, 0.09091, 0.3149, 0.0, 0.3149, 0.7273, 0.3149, 0.8182, 0.3149, 0.7727, 0.3937, 0.5455, 0.3149, 0.6364, 0.3149, 0.5909, 0.3937, 0.3636, 0.3149, 0.4545, 0.3149, 0.4091, 0.3937, 0.04546, 0.3937, 0.1364, 0.3937, 0.1364, 0.3937, 0.04546, 0.3937, 0.4091, 0.3937, 0.4545, 0.3149, 0.5, 0.3937, 0.4545, 0.3149, 0.5455, 0.3149, 0.5, 0.3937, 0.4091, 0.3937, 0.5, 0.3937, 0.5, 0.3937, 0.4091, 0.3937, 0.5909, 0.3937, 0.6364, 0.3149, 0.6818, 0.3937, 0.6818, 0.3937, 0.6364, 0.3149, 0.6364, 0.3149, 0.6818, 0.3937, 0.8636, 0.3937, 0.7727, 0.3937, 0.7727, 0.3937, 0.8636, 0.3937, 0.7727, 0.3937, 0.8182, 0.3149, 0.8636, 0.3937, 0.8182, 0.3149, 0.9091, 0.3149, 0.8636, 0.3937, 0.2273, 0.3937, 0.3182, 0.3937, 0.3182, 0.3937, 0.2273, 0.3937, 0.04546, 0.3937, 0.09091, 0.3149, 0.1364, 0.3937, 0.09091, 0.3149, 0.1818, 0.3149, 0.1364, 0.3937, 0.5909, 0.3937, 0.6818, 0.3937, 0.6818, 0.3937, 0.5909, 0.3937, 0.2273, 0.3937, 0.2727, 0.3149, 0.3182, 0.3937, 0.2727, 0.3149, 0.3636, 0.3149, 0.3182, 0.3937, 0.4091, 0.2362, 0.4545, 0.3149, 0.3636, 0.3149, 0.4091, 0.2362, 0.5, 0.2362, 0.4545, 0.3149, 0.5, 0.2362, 0.5455, 0.3149, 0.4545, 0.3149, 0.5909, 0.2362, 0.6364, 0.3149, 0.5455, 0.3149, 0.5909, 0.2362, 0.6818, 0.2362, 0.6364, 0.3149, 0.6818, 0.2362, 0.7273, 0.3149, 0.6364, 0.3149, 0.7727, 0.2362, 0.8182, 0.3149, 0.7273, 0.3149, 0.7727, 0.2362, 0.8636, 0.2362, 0.8182, 0.3149, 0.8636, 0.2362, 0.9091, 0.3149, 0.8182, 0.3149, 0.04546, 0.2362, 0.09091, 0.3149, 0.0, 0.3149, 0.04546, 0.2362, 0.1364, 0.2362, 0.09091, 0.3149, 0.1364, 0.2362, 0.1818, 0.3149, 0.09091, 0.3149, 0.2273, 0.2362, 0.2727, 0.3149, 0.1818, 0.3149, 0.2273, 0.2362, 0.3182, 0.2362, 0.2727, 0.3149, 0.3182, 0.2362, 0.3636, 0.3149, 0.2727, 0.3149, 0.5, 0.2362, 0.5909, 0.2362, 0.5455, 0.3149, 0.5, 0.2362, 0.5455, 0.1575, 0.5909, 0.2362, 0.5455, 0.1575, 0.6364, 0.1575, 0.5909, 0.2362, 0.6818, 0.2362, 0.7727, 0.2362, 0.7273, 0.3149, 0.6818, 0.2362, 0.7273, 0.1575, 0.7727, 0.2362, 0.7273, 0.1575, 0.8182, 0.1575, 0.7727, 0.2362, 0.8636, 0.2362, 0.9545, 0.2362, 0.9091, 0.3149, 0.8636, 0.2362, 0.9091, 0.1575, 0.9545, 0.2362, 0.9091, 0.1575, 1.0, 0.1575, 0.9545, 0.2362, 0.1364, 0.2362, 0.2273, 0.2362, 0.1818, 0.3149, 0.1364, 0.2362, 0.1818, 0.1575, 0.2273, 0.2362, 0.1818, 0.1575, 0.2727, 0.1575, 0.2273, 0.2362, 0.3182, 0.2362, 0.4091, 0.2362, 0.3636, 0.3149, 0.3182, 0.2362, 0.3636, 0.1575, 0.4091, 0.2362, 0.3636, 0.1575, 0.4545, 0.1575, 0.4091, 0.2362, 0.5, 0.07873, 0.5455, 0.1575, 0.4545, 0.1575, 0.5, 0.07873, 0.5909, 0.07873, 0.5455, 0.1575, 0.5909, 0.07873, 0.6364, 0.1575, 0.5455, 0.1575, 0.6818, 0.07873, 0.7273, 0.1575, 0.6364, 0.1575, 0.6818, 0.07873, 0.7727, 0.07873, 0.7273, 0.1575, 0.7727, 0.07873, 0.8182, 0.1575, 0.7273, 0.1575, 0.8636, 0.07873, 0.9091, 0.1575, 0.8182, 0.1575, 0.8636, 0.07873, 0.9545, 0.07873, 0.9091, 0.1575, 0.9545, 0.07873, 1.0, 0.1575, 0.9091, 0.1575, 0.3636, 0.1575, 0.4091, 0.07873, 0.4545, 0.1575, 0.3636, 0.1575, 0.3182, 0.07873, 0.4091, 0.07873, 0.3182, 0.07873, 0.3636, 0.0, 0.4091, 0.07873, 0.1364, 0.07873, 0.1818, 0.1575, 0.09091, 0.1575, 0.1364, 0.07873, 0.2273, 0.07873, 0.1818, 0.1575, 0.2273, 0.07873, 0.2727, 0.1575, 0.1818, 0.1575, 0.4091, 0.3937, 0.5, 0.3937, 0.5, 0.3937, 0.4091, 0.3937, 0.7727, 0.3937, 0.8636, 0.3937, 0.8636, 0.3937, 0.7727, 0.3937, 0.2273, 0.3937, 0.3182, 0.3937, 0.3182, 0.3937, 0.2273, 0.3937, 0.5909, 0.3937, 0.6818, 0.3937, 0.6818, 0.3937, 0.5909, 0.3937, 0.04546, 0.3937, 0.1364, 0.3937, 0.1364, 0.3937, 0.04546, 0.3937, 0.5909, 0.3937, 0.6818, 0.3937, 0.6818, 0.3937, 0.5909, 0.3937, 0.2273, 0.3937, 0.3182, 0.3937, 0.3182, 0.3937, 0.2273, 0.3937, 0.7727, 0.3937, 0.8636, 0.3937, 0.8636, 0.3937, 0.7727, 0.3937, 0.4091, 0.3937, 0.5, 0.3937, 0.5, 0.3937, 0.4091, 0.3937, 0.04546, 0.3937, 0.1364, 0.3937, 0.1364, 0.3937, 0.04546, 0.3937, 0.5909, 0.3937, 0.6818, 0.3937, 0.6818, 0.3937, 0.5909, 0.3937, 0.2273, 0.3937, 0.3182, 0.3937, 0.3182, 0.3937, 0.2273, 0.3937, 0.7727, 0.3937, 0.8636, 0.3937, 0.8636, 0.3937, 0.7727, 0.3937, 0.4091, 0.3937, 0.5, 0.3937, 0.5, 0.3937, 0.4091, 0.3937, 0.04546, 0.3937, 0.1364, 0.3937, 0.1364, 0.3937, 0.04546, 0.3937, 0.8636, 0.3937, 0.7727, 0.3937, 0.7727, 0.3937, 0.8636, 0.3937, 0.04546, 0.3937, 0.04546, 0.3937, 0.04546, 0.3937, 0.04546, 0.3937, 0.6818, 0.3937, 0.6818, 0.3937, 0.6818, 0.3937, 0.6818, 0.3937, 0.7727, 0.3937, 0.8636, 0.3937, 0.8636, 0.3937, 0.7727, 0.3937, 0.7727, 0.3937, 0.8636, 0.3937, 0.04546, 0.3937, 0.7727, 0.3937, 0.04546, 0.3937, 0.04546, 0.3937, 0.04546, 0.3937, 0.04546, 0.3937, 0.7727, 0.3937, 0.8636, 0.3937, 0.8636, 0.3937, 0.7727, 0.3937, 0.6818, 0.3937, 0.6818, 0.3937, 0.6818, 0.3937, 0.6818, 0.3937, 0.4091, 0.3937, 0.5, 0.3937, 0.4545, 0.4724, 0.5909, 0.3937, 0.6818, 0.3937, 0.6364, 0.4724, 0.7727, 0.3937, 0.8636, 0.3937, 0.8182, 0.4724, 0.04546, 0.3937, 0.1364, 0.3937, 0.09091, 0.4724, 0.2273, 0.3937, 0.3182, 0.3937, 0.2727, 0.4724, 0.0, 0.3149, 0.09091, 0.3149, 0.04546, 0.3937, 0.6364, 0.3149, 0.7273, 0.3149, 0.6818, 0.3937, 0.7273, 0.3149, 0.7727, 0.3937, 0.7727, 0.3937, 0.7273, 0.3149, 0.09091, 0.3149, 0.04546, 0.3937, 0.04546, 0.3937, 0.09091, 0.3149, 0.6364, 0.3149, 0.7273, 0.3149, 0.7273, 0.3149, 0.6364, 0.3149, 0.8636, 0.3937, 0.9091, 0.3149, 0.9091, 0.3149, 0.8636, 0.3937])
me_icosphere.update()
me_cube_001 = bpy.data.meshes.new('Cube.001')
me_cube_001.from_pydata([(-0.01867, -0.5382, 2.755), (-0.01867, 0.5382, 2.755), (1.058, -0.5382, 2.755), (1.058, 0.5382, 2.755), (-0.01867, 0.5382, -0.5588), (-0.01867, -0.5382, -0.5588), (1.058, 0.5382, -0.5588), (1.058, -0.5382, -0.5588), (-0.01867, -0.5382, 1.44), (-0.01867, -0.5382, 1.918), (0.1605, -0.359, 1.679), (-0.01867, 0.5382, 1.918), (-0.01867, 0.5382, 1.44), (0.1605, 0.359, 1.679), (1.058, -0.5382, 1.918), (1.058, -0.5382, 1.44), (0.8786, -0.359, 1.679), (1.058, 0.5382, 1.918), (1.058, 0.5382, 1.44), (0.8786, 0.359, 1.679)], [], [(14, 2, 0, 9), (12, 18, 6, 4), (15, 8, 5, 7), (11, 1, 3, 17), (3, 1, 0, 2), (4, 6, 7, 5), (18, 15, 7, 6), (9, 0, 1, 11), (17, 3, 2, 14), (12, 8, 10, 13), (13, 10, 9, 11), (18, 12, 13, 19), (19, 13, 11, 17), (15, 18, 19, 16), (16, 19, 17, 14), (8, 15, 16, 10), (10, 16, 14, 9), (8, 12, 4, 5)])
_uv = me_cube_001.uv_layers.new(name='UVMap')
_uv.uv.foreach_set('vector', [0.4305, 0.75, 0.625, 0.75, 0.625, 1.0, 0.4305, 1.0, 0.375, 0.25, 0.375, 0.5, 0.375, 0.5, 0.375, 0.25, 0.375, 0.75, 0.375, 1.0, 0.375, 1.0, 0.375, 0.75, 0.4305, 0.25, 0.625, 0.25, 0.625, 0.5, 0.4305, 0.5, 0.625, 0.5, 0.875, 0.5, 0.875, 0.75, 0.625, 0.75, 0.125, 0.5, 0.375, 0.5, 0.375, 0.75, 0.125, 0.75, 0.375, 0.5, 0.375, 0.75, 0.375, 0.75, 0.375, 0.5, 0.4305, 0.0, 0.625, 0.0, 0.625, 0.25, 0.4305, 0.25, 0.4305, 0.5, 0.625, 0.5, 0.625, 0.75, 0.4305, 0.75, 0.375, 0.25, 0.375, 0.0, 0.375, 0.0, 0.375, 0.25, 0.375, 0.25, 0.375, 0.0, 0.4305, 0.0, 0.4305, 0.25, 0.375, 0.5, 0.375, 0.25, 0.375, 0.25, 0.375, 0.5, 0.375, 0.5, 0.375, 0.25, 0.4305, 0.25, 0.4305, 0.5, 0.375, 0.75, 0.375, 0.5, 0.375, 0.5, 0.375, 0.75, 0.375, 0.75, 0.375, 0.5, 0.4305, 0.5, 0.4305, 0.75, 0.375, 1.0, 0.375, 0.75, 0.375, 0.75, 0.375, 1.0, 0.375, 1.0, 0.375, 0.75, 0.4305, 0.75, 0.4305, 1.0, 0.375, 0.0, 0.375, 0.25, 0.375, 0.25, 0.375, 0.0])
me_cube_001.update()
me_cube_004 = bpy.data.meshes.new('Cube.004')
me_cube_004.from_pydata([(-0.7157, -0.52, 1.394), (-0.7157, -0.52, 1.126), (-0.7157, -0.7887, 1.394), (-0.7157, -0.7887, 1.126), (0.603, -0.7887, 1.126), (0.603, -0.7887, 1.394), (0.603, -0.52, 1.126), (0.603, -0.52, 1.394), (-0.7157, 0.7722, 1.394), (-0.7157, 0.7722, 1.126), (-0.7157, 0.5034, 1.394), (-0.7157, 0.5034, 1.126), (0.603, 0.5034, 1.126), (0.603, 0.5034, 1.394), (0.603, 0.7722, 1.126), (0.603, 0.7722, 1.394), (0.951, -0.7887, 1.238), (0.951, -0.52, 1.238), (0.951, -0.52, 1.507), (0.951, -0.7887, 1.507), (0.951, 0.5034, 1.238), (0.951, 0.7722, 1.238), (0.951, 0.7722, 1.507), (0.951, 0.5034, 1.507), (0.4381, -0.7887, 1.394), (0.2733, -0.7887, 1.394), (0.1085, -0.7887, 1.394), (-0.05639, -0.7887, 1.394), (-0.2212, -0.7887, 1.394), (-0.3861, -0.7887, 1.394), (-0.5509, -0.7887, 1.394), (-0.5509, -0.7887, 1.126), (-0.3861, -0.7887, 1.126), (-0.2212, -0.7887, 1.126), (-0.05639, -0.7887, 1.126), (0.1085, -0.7887, 1.126), (0.2733, -0.7887, 1.126), (0.4381, -0.7887, 1.126), (0.4381, -0.52, 1.126), (0.2733, -0.52, 1.126), (0.1085, -0.52, 1.126), (-0.05639, -0.52, 1.126), (-0.2212, -0.52, 1.126), (-0.3861, -0.52, 1.126), (-0.5509, -0.52, 1.126), (-0.5509, -0.52, 1.394), (-0.3861, -0.52, 1.394), (-0.2212, -0.52, 1.394), (-0.05639, -0.52, 1.394), (0.1085, -0.52, 1.394), (0.2733, -0.52, 1.394), (0.4381, -0.52, 1.394), (0.4381, 0.5034, 1.394), (0.2733, 0.5034, 1.394), (0.1085, 0.5034, 1.394), (-0.05639, 0.5034, 1.394), (-0.2212, 0.5034, 1.394), (-0.3861, 0.5034, 1.394), (-0.5509, 0.5034, 1.394), (-0.5509, 0.5034, 1.126), (-0.3861, 0.5034, 1.126), (-0.2212, 0.5034, 1.126), (-0.05639, 0.5034, 1.126), (0.1085, 0.5034, 1.126), (0.2733, 0.5034, 1.126), (0.4381, 0.5034, 1.126), (0.4381, 0.7722, 1.126), (0.2733, 0.7722, 1.126), (0.1085, 0.7722, 1.126), (-0.05639, 0.7722, 1.126), (-0.2212, 0.7722, 1.126), (-0.3861, 0.7722, 1.126), (-0.5509, 0.7722, 1.126), (-0.5509, 0.7722, 1.394), (-0.3861, 0.7722, 1.394), (-0.2212, 0.7722, 1.394), (-0.05639, 0.7722, 1.394), (0.1085, 0.7722, 1.394), (0.2733, 0.7722, 1.394), (0.4381, 0.7722, 1.394), (0.777, -0.52, 1.45), (0.777, -0.52, 1.182), (0.777, -0.7887, 1.45), (0.777, -0.7887, 1.182), (0.777, 0.7722, 1.182), (0.777, 0.5034, 1.182), (0.777, 0.5034, 1.45), (0.777, 0.7722, 1.45)], [], [(3, 2, 0, 1), (38, 51, 7, 6), (81, 80, 18, 17), (31, 30, 2, 3), (38, 6, 4, 37), (45, 0, 2, 30), (11, 10, 8, 9), (66, 79, 15, 14), (85, 84, 21, 20), (59, 58, 10, 11), (66, 14, 12, 65), (73, 8, 10, 58), (17, 18, 19, 16), (21, 22, 23, 20), (86, 85, 20, 23), (84, 87, 22, 21), (80, 82, 19, 18), (83, 81, 17, 16), (87, 86, 23, 22), (82, 83, 16, 19), (7, 51, 24, 5), (51, 50, 25, 24), (50, 49, 26, 25), (49, 48, 27, 26), (48, 47, 28, 27), (47, 46, 29, 28), (46, 45, 30, 29), (1, 44, 31, 3), (44, 43, 32, 31), (43, 42, 33, 32), (42, 41, 34, 33), (41, 40, 35, 34), (40, 39, 36, 35), (39, 38, 37, 36), (4, 5, 24, 37), (37, 24, 25, 36), (36, 25, 26, 35), (35, 26, 27, 34), (34, 27, 28, 33), (33, 28, 29, 32), (32, 29, 30, 31), (1, 0, 45, 44), (44, 45, 46, 43), (43, 46, 47, 42), (42, 47, 48, 41), (41, 48, 49, 40), (40, 49, 50, 39), (39, 50, 51, 38), (15, 79, 52, 13), (79, 78, 53, 52), (78, 77, 54, 53), (77, 76, 55, 54), (76, 75, 56, 55), (75, 74, 57, 56), (74, 73, 58, 57), (9, 72, 59, 11), (72, 71, 60, 59), (71, 70, 61, 60), (70, 69, 62, 61), (69, 68, 63, 62), (68, 67, 64, 63), (67, 66, 65, 64), (12, 13, 52, 65), (65, 52, 53, 64), (64, 53, 54, 63), (63, 54, 55, 62), (62, 55, 56, 61), (61, 56, 57, 60), (60, 57, 58, 59), (9, 8, 73, 72), (72, 73, 74, 71), (71, 74, 75, 70), (70, 75, 76, 69), (69, 76, 77, 68), (68, 77, 78, 67), (67, 78, 79, 66), (5, 4, 83, 82), (4, 6, 81, 83), (7, 5, 82, 80), (6, 7, 80, 81), (15, 13, 86, 87), (14, 15, 87, 84), (13, 12, 85, 86), (12, 14, 84, 85)])
_uv = me_cube_004.uv_layers.new(name='UVMap')
_uv.uv.foreach_set('vector', [0.375, 0.0, 0.625, 0.0, 0.625, 0.3352, 0.375, 0.3352, 0.375, 0.4794, 0.625, 0.4794, 0.625, 0.5, 0.375, 0.5, 0.375, 0.5, 0.625, 0.5, 0.625, 0.5, 0.375, 0.5, 0.375, 0.8942, 0.625, 0.8942, 0.625, 0.9148, 0.375, 0.9148, 0.3544, 0.5, 0.375, 0.5, 0.375, 0.75, 0.3544, 0.75, 0.7692, 0.5, 0.7898, 0.5, 0.7898, 0.75, 0.7692, 0.75, 0.375, 0.0, 0.625, 0.0, 0.625, 0.3352, 0.375, 0.3352, 0.375, 0.4794, 0.625, 0.4794, 0.625, 0.5, 0.375, 0.5, 0.375, 0.75, 0.375, 0.5, 0.375, 0.5, 0.375, 0.75, 0.375, 0.8942, 0.625, 0.8942, 0.625, 0.9148, 0.375, 0.9148, 0.3544, 0.5, 0.375, 0.5, 0.375, 0.75, 0.3544, 0.75, 0.7692, 0.5, 0.7898, 0.5, 0.7898, 0.75, 0.7692, 0.75, 0.375, 0.5, 0.625, 0.5, 0.625, 0.75, 0.375, 0.75, 0.375, 0.5, 0.625, 0.5, 0.625, 0.75, 0.375, 0.75, 0.625, 0.75, 0.375, 0.75, 0.375, 0.75, 0.625, 0.75, 0.375, 0.5, 0.625, 0.5, 0.625, 0.5, 0.375, 0.5, 0.625, 0.5, 0.625, 0.75, 0.625, 0.75, 0.625, 0.5, 0.375, 0.75, 0.375, 0.5, 0.375, 0.5, 0.375, 0.75, 0.625, 0.5, 0.625, 0.75, 0.625, 0.75, 0.625, 0.5, 0.625, 0.75, 0.375, 0.75, 0.375, 0.75, 0.625, 0.75, 0.625, 0.5, 0.6456, 0.5, 0.6456, 0.75, 0.625, 0.75, 0.6456, 0.5, 0.6662, 0.5, 0.6662, 0.75, 0.6456, 0.75, 0.6662, 0.5, 0.6868, 0.5, 0.6868, 0.75, 0.6662, 0.75, 0.6868, 0.5, 0.7074, 0.5, 0.7074, 0.75, 0.6868, 0.75, 0.7074, 0.5, 0.728, 0.5, 0.728, 0.75, 0.7074, 0.75, 0.728, 0.5, 0.7486, 0.5, 0.7486, 0.75, 0.728, 0.75, 0.7486, 0.5, 0.7692, 0.5, 0.7692, 0.75, 0.7486, 0.75, 0.2102, 0.5, 0.2308, 0.5, 0.2308, 0.75, 0.2102, 0.75, 0.2308, 0.5, 0.2514, 0.5, 0.2514, 0.75, 0.2308, 0.75, 0.2514, 0.5, 0.272, 0.5, 0.272, 0.75, 0.2514, 0.75, 0.272, 0.5, 0.2926, 0.5, 0.2926, 0.75, 0.272, 0.75, 0.2926, 0.5, 0.3132, 0.5, 0.3132, 0.75, 0.2926, 0.75, 0.3132, 0.5, 0.3338, 0.5, 0.3338, 0.75, 0.3132, 0.75, 0.3338, 0.5, 0.3544, 0.5, 0.3544, 0.75, 0.3338, 0.75, 0.375, 0.75, 0.625, 0.75, 0.625, 0.7706, 0.375, 0.7706, 0.375, 0.7706, 0.625, 0.7706, 0.625, 0.7912, 0.375, 0.7912, 0.375, 0.7912, 0.625, 0.7912, 0.625, 0.8118, 0.375, 0.8118, 0.375, 0.8118, 0.625, 0.8118, 0.625, 0.8324, 0.375, 0.8324, 0.375, 0.8324, 0.625, 0.8324, 0.625, 0.853, 0.375, 0.853, 0.375, 0.853, 0.625, 0.853, 0.625, 0.8736, 0.375, 0.8736, 0.375, 0.8736, 0.625, 0.8736, 0.625, 0.8942, 0.375, 0.8942, 0.375, 0.3352, 0.625, 0.3352, 0.625, 0.3558, 0.375, 0.3558, 0.375, 0.3558, 0.625, 0.3558, 0.625, 0.3764, 0.375, 0.3764, 0.375, 0.3764, 0.625, 0.3764, 0.625, 0.397, 0.375, 0.397, 0.375, 0.397, 0.625, 0.397, 0.625, 0.4176, 0.375, 0.4176, 0.375, 0.4176, 0.625, 0.4176, 0.625, 0.4382, 0.375, 0.4382, 0.375, 0.4382, 0.625, 0.4382, 0.625, 0.4588, 0.375, 0.4588, 0.375, 0.4588, 0.625, 0.4588, 0.625, 0.4794, 0.375, 0.4794, 0.625, 0.5, 0.6456, 0.5, 0.6456, 0.75, 0.625, 0.75, 0.6456, 0.5, 0.6662, 0.5, 0.6662, 0.75, 0.6456, 0.75, 0.6662, 0.5, 0.6868, 0.5, 0.6868, 0.75, 0.6662, 0.75, 0.6868, 0.5, 0.7074, 0.5, 0.7074, 0.75, 0.6868, 0.75, 0.7074, 0.5, 0.728, 0.5, 0.728, 0.75, 0.7074, 0.75, 0.728, 0.5, 0.7486, 0.5, 0.7486, 0.75, 0.728, 0.75, 0.7486, 0.5, 0.7692, 0.5, 0.7692, 0.75, 0.7486, 0.75, 0.2102, 0.5, 0.2308, 0.5, 0.2308, 0.75, 0.2102, 0.75, 0.2308, 0.5, 0.2514, 0.5, 0.2514, 0.75, 0.2308, 0.75, 0.2514, 0.5, 0.272, 0.5, 0.272, 0.75, 0.2514, 0.75, 0.272, 0.5, 0.2926, 0.5, 0.2926, 0.75, 0.272, 0.75, 0.2926, 0.5, 0.3132, 0.5, 0.3132, 0.75, 0.2926, 0.75, 0.3132, 0.5, 0.3338, 0.5, 0.3338, 0.75, 0.3132, 0.75, 0.3338, 0.5, 0.3544, 0.5, 0.3544, 0.75, 0.3338, 0.75, 0.375, 0.75, 0.625, 0.75, 0.625, 0.7706, 0.375, 0.7706, 0.375, 0.7706, 0.625, 0.7706, 0.625, 0.7912, 0.375, 0.7912, 0.375, 0.7912, 0.625, 0.7912, 0.625, 0.8118, 0.375, 0.8118, 0.375, 0.8118, 0.625, 0.8118, 0.625, 0.8324, 0.375, 0.8324, 0.375, 0.8324, 0.625, 0.8324, 0.625, 0.853, 0.375, 0.853, 0.375, 0.853, 0.625, 0.853, 0.625, 0.8736, 0.375, 0.8736, 0.375, 0.8736, 0.625, 0.8736, 0.625, 0.8942, 0.375, 0.8942, 0.375, 0.3352, 0.625, 0.3352, 0.625, 0.3558, 0.375, 0.3558, 0.375, 0.3558, 0.625, 0.3558, 0.625, 0.3764, 0.375, 0.3764, 0.375, 0.3764, 0.625, 0.3764, 0.625, 0.397, 0.375, 0.397, 0.375, 0.397, 0.625, 0.397, 0.625, 0.4176, 0.375, 0.4176, 0.375, 0.4176, 0.625, 0.4176, 0.625, 0.4382, 0.375, 0.4382, 0.375, 0.4382, 0.625, 0.4382, 0.625, 0.4588, 0.375, 0.4588, 0.375, 0.4588, 0.625, 0.4588, 0.625, 0.4794, 0.375, 0.4794, 0.625, 0.75, 0.375, 0.75, 0.375, 0.75, 0.625, 0.75, 0.375, 0.75, 0.375, 0.5, 0.375, 0.5, 0.375, 0.75, 0.625, 0.5, 0.625, 0.75, 0.625, 0.75, 0.625, 0.5, 0.375, 0.5, 0.625, 0.5, 0.625, 0.5, 0.375, 0.5, 0.625, 0.5, 0.625, 0.75, 0.625, 0.75, 0.625, 0.5, 0.375, 0.5, 0.625, 0.5, 0.625, 0.5, 0.375, 0.5, 0.625, 0.75, 0.375, 0.75, 0.375, 0.75, 0.625, 0.75, 0.375, 0.75, 0.375, 0.5, 0.375, 0.5, 0.375, 0.75])
me_cube_004.update()
arm_armature = bpy.data.armatures.new('Armature')  # bones are not reproduced

# ---- objects
ob_light = bpy.data.objects.new('Light', light_light)
ob_camera = bpy.data.objects.new('Camera', cam_camera)
ob_body = bpy.data.objects.new('body', me_cube)
ob_weels1 = bpy.data.objects.new('Weels1', me_cube_002)
ob_steeringweel = bpy.data.objects.new('SteeringWeel', me_cylinder)
ob_weels2 = bpy.data.objects.new('weels2', me_cube_003)
ob_dummydino = bpy.data.objects.new('DummyDino', me_icosphere)
ob_cube = bpy.data.objects.new('Cube', me_cube_001)
ob_armature = bpy.data.objects.new('Armature', arm_armature)
ob_cube_001 = bpy.data.objects.new('Cube.001', me_cube_004)

# ---- transforms, parenting, visibility, modifiers, constraints
ob_light.location = (4.076, 1.005, 5.904)
ob_light.rotation_euler = (0.6503, 0.05522, 1.866)
ob_light.lock_rotations_4d = False
ob_light.empty_display_type = 'ARROWS'
ob_light.color = (0.0, 0.0, 0.0, 0.0)
ob_light.lineart.crease_threshold = 0.0
ob_camera.location = (7.359, -6.926, 4.958)
ob_camera.rotation_euler = (1.109, 0.0, 0.8149)
ob_camera.lock_rotations_4d = False
ob_camera.empty_display_type = 'ARROWS'
ob_camera.color = (0.0, 0.0, 0.0, 0.0)
ob_camera.display_type = 'WIRE'
ob_camera.lineart.crease_threshold = 0.0
ob_body.location = (0.0, 0.0, 0.0)
_m = ob_body.modifiers.new('Auto Smooth', 'NODES')
_m.node_group = ng_auto_smooth
_gi = [s.identifier for s in ng_auto_smooth.interface.items_tree if s.item_type == 'SOCKET' and s.in_out == 'INPUT']
_m[_gi[1]] = 0.5236  # Angle
ob_weels1.parent = ob_body
ob_weels1.location = (0.7414, -1.229e-07, -0.9141)
_m = ob_weels1.modifiers.new('Auto Smooth', 'NODES')
_m.node_group = ng_auto_smooth
_gi = [s.identifier for s in ng_auto_smooth.interface.items_tree if s.item_type == 'SOCKET' and s.in_out == 'INPUT']
_m[_gi[1]] = 0.5236  # Angle
ob_steeringweel.parent = ob_body
ob_steeringweel.location = (-1.07, -4.517e-08, 0.7605)
_m = ob_steeringweel.modifiers.new('Auto Smooth', 'NODES')
_m.node_group = ng_auto_smooth
_gi = [s.identifier for s in ng_auto_smooth.interface.items_tree if s.item_type == 'SOCKET' and s.in_out == 'INPUT']
_m[_gi[1]] = 0.5236  # Angle
ob_weels2.parent = ob_body
ob_weels2.location = (-0.9005, -1.155e-07, -0.9141)
_m = ob_weels2.modifiers.new('Auto Smooth', 'NODES')
_m.node_group = ng_auto_smooth
_gi = [s.identifier for s in ng_auto_smooth.interface.items_tree if s.item_type == 'SOCKET' and s.in_out == 'INPUT']
_m[_gi[1]] = 0.5236  # Angle
ob_dummydino.location = (0.0, 0.0, 0.0)
_m = ob_dummydino.modifiers.new('Auto Smooth', 'NODES')
_m.node_group = ng_auto_smooth
_gi = [s.identifier for s in ng_auto_smooth.interface.items_tree if s.item_type == 'SOCKET' and s.in_out == 'INPUT']
_m[_gi[1]] = 0.6877  # Angle
ob_cube.location = (0.0, 0.0, 0.0)
_vg = ob_cube.vertex_groups.new(name='arm1.r')
_vg = ob_cube.vertex_groups.new(name='arm2.r')
_vg = ob_cube.vertex_groups.new(name='arm1.r.001')
_vg = ob_cube.vertex_groups.new(name='arm2.r.001')
ob_armature.location = (0.0, 0.0, 0.0)
ob_armature.show_in_front = True
ob_cube_001.parent = ob_armature
ob_cube_001.location = (0.0, 0.0, 0.0)
_vg = ob_cube_001.vertex_groups.new(name='arm1.r')
for _i, _w in zip([4, 5, 6, 7, 16, 17, 18, 19, 24, 25, 26, 27, 28, 33, 34, 35, 36, 37, 38, 39, 40, 41, 42, 47, 48, 49, 50, 51, 80, 81, 82, 83], [0.9977, 0.9984, 0.9984, 0.9991, 0.9999, 0.9999, 0.9999, 0.9999, 0.9916, 0.9597, 0.8138, 0.1909, 0.03795, 0.01273, 0.1602, 0.8329, 0.9632, 0.9912, 0.9932, 0.9686, 0.8432, 0.1538, 0.007601, 0.03385, 0.187, 0.8222, 0.9652, 0.9939, 0.9999, 0.9997, 0.9997, 0.9995]): _vg.add([_i], _w, 'REPLACE')
_vg = ob_cube_001.vertex_groups.new(name='arm2.r')
for _i, _w in zip([0, 1, 2, 3, 25, 26, 27, 28, 29, 30, 31, 32, 33, 34, 35, 36, 39, 40, 41, 42, 43, 44, 45, 46, 47, 48, 49, 50], [0.9993, 0.9997, 0.9993, 0.9996, 0.03069, 0.1862, 0.8091, 0.956, 0.99, 0.9977, 0.9987, 0.9937, 0.9686, 0.8398, 0.1671, 0.02358, 0.01274, 0.1568, 0.8462, 0.9712, 0.9945, 0.9989, 0.9979, 0.9907, 0.9581, 0.813, 0.1778, 0.01955]): _vg.add([_i], _w, 'REPLACE')
_vg = ob_cube_001.vertex_groups.new(name='arm1.r.001')
for _i, _w in zip([12, 13, 14, 15, 20, 21, 22, 23, 52, 53, 54, 55, 56, 61, 62, 63, 64, 65, 66, 67, 68, 69, 75, 76, 77, 78, 79, 84, 85, 86, 87], [0.9974, 0.9983, 0.9985, 0.9991, 0.9999, 0.9999, 0.9999, 0.9999, 0.9904, 0.9542, 0.7991, 0.2013, 0.04475, 0.02102, 0.1755, 0.8131, 0.9568, 0.9898, 0.9941, 0.9734, 0.862, 0.1376, 0.02783, 0.1772, 0.8346, 0.9692, 0.9946, 0.9997, 0.9995, 0.9997, 0.9998]): _vg.add([_i], _w, 'REPLACE')
_vg = ob_cube_001.vertex_groups.new(name='arm2.r.001')
for _i, _w in zip([8, 9, 10, 11, 53, 54, 55, 56, 57, 58, 59, 60, 61, 62, 63, 64, 67, 68, 69, 70, 71, 72, 73, 74, 75, 76, 77, 78], [0.9992, 0.9996, 0.9993, 0.9996, 0.0417, 0.2009, 0.7987, 0.9526, 0.9895, 0.9977, 0.9987, 0.9932, 0.9645, 0.8245, 0.1869, 0.03631, 0.00312, 0.138, 0.8624, 0.9751, 0.995, 0.9989, 0.9979, 0.9912, 0.9611, 0.8228, 0.1654, 0.01165]): _vg.add([_i], _w, 'REPLACE')
_m = ob_cube_001.modifiers.new('Armature', 'ARMATURE')
_m.object = ob_armature

# ---- collection membership
col_collection.objects.link(ob_light)
col_collection.objects.link(ob_camera)
col_collection.objects.link(ob_body)
col_collection.objects.link(ob_weels1)
col_collection.objects.link(ob_steeringweel)
col_collection.objects.link(ob_weels2)
col_collection.objects.link(ob_dummydino)
col_collection.objects.link(ob_cube)
col_collection.objects.link(ob_armature)
col_collection.objects.link(ob_cube_001)

# ---- scene / render settings (as saved in the file)
scene.camera = ob_camera
scene.frame_start = 1; scene.frame_end = 10; scene.frame_set(1)
scene.render.engine = 'CYCLES'
scene.cycles.sampling_pattern = 'TABULATED_SOBOL'
scene.cycles.use_light_tree = False
scene.view_settings.view_transform = 'Filmic'
bpy.context.view_layer.update()
